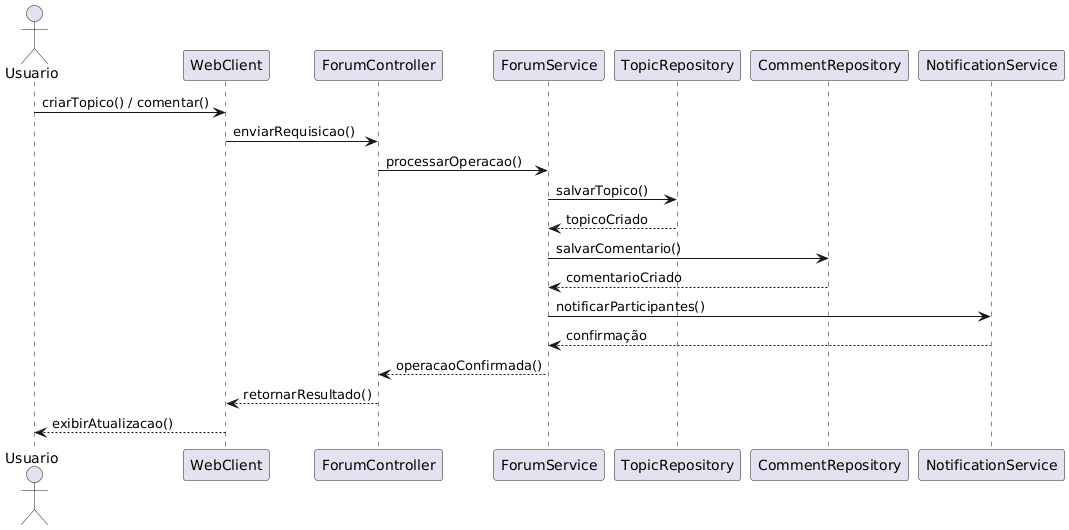

The diagram above was rendered by PlantUML. Its source (embedded in the PNG):
@startuml
actor Usuario
participant "WebClient" as Web
participant "ForumController" as FC
participant "ForumService" as FS
participant "TopicRepository" as TR
participant "CommentRepository" as CR
participant "NotificationService" as NS

Usuario -> Web : criarTopico() / comentar()
Web -> FC : enviarRequisicao()
FC -> FS : processarOperacao()

FS -> TR : salvarTopico()
TR --> FS : topicoCriado

FS -> CR : salvarComentario()
CR --> FS : comentarioCriado

FS -> NS : notificarParticipantes()
NS --> FS : confirmação

FS --> FC : operacaoConfirmada()
FC --> Web : retornarResultado()
Web --> Usuario : exibirAtualizacao()
@enduml